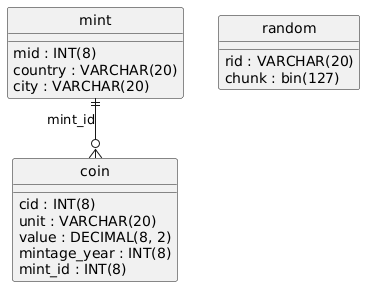

The diagram above was rendered by PlantUML. Its source (embedded in the PNG):
@startuml
hide circle
skinparam linetype ortho

entity "coin" as coin {
  cid : INT(8)
  unit : VARCHAR(20)
  value : DECIMAL(8, 2)
  mintage_year : INT(8)
  mint_id : INT(8)
}

entity "mint" as mint {
  mid : INT(8)
  country : VARCHAR(20)
  city : VARCHAR(20)
}

entity "random" as random {
  rid : VARCHAR(20)
  chunk : bin(127)
}

mint ||--o{ coin : "mint_id"
@enduml